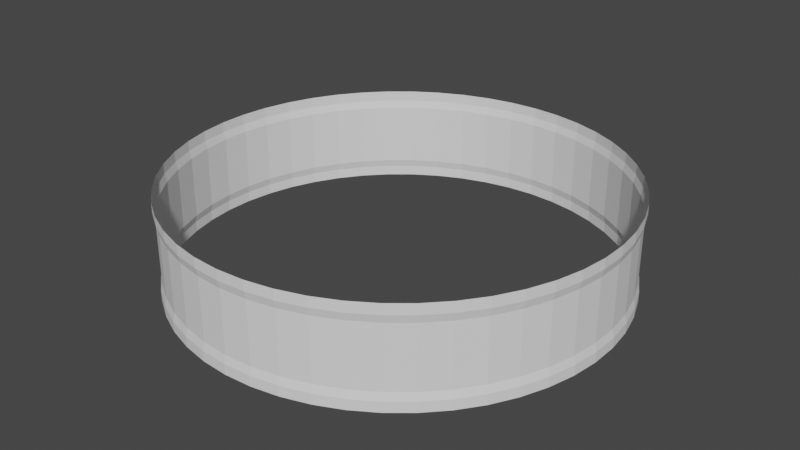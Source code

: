 # Source: tube.blend  (saved by Blender 2.92.15; exported with 4.5.12 LTS)
import bpy
from mathutils import Matrix  # noqa: F401  (used for matrix-valued properties, if any)

bpy.ops.wm.read_factory_settings(use_empty=True)
scene = bpy.context.scene
scene.name = 'Scene'

# ---- node groups
ng_auto_smooth = bpy.data.node_groups.new('Auto Smooth', 'GeometryNodeTree')
_s = ng_auto_smooth.interface.new_socket(name='Geometry', in_out='OUTPUT', socket_type='NodeSocketGeometry')
_s = ng_auto_smooth.interface.new_socket(name='Geometry', in_out='INPUT', socket_type='NodeSocketGeometry')
_s = ng_auto_smooth.interface.new_socket(name='Angle', in_out='INPUT', socket_type='NodeSocketFloat')
_s.subtype = 'ANGLE'
_s.min_value = 0.0
_s.max_value = 3.142
ng_auto_smooth.is_modifier = True
_N = ng_auto_smooth.nodes; _L = ng_auto_smooth.links
n0 = _N.new('NodeGroupOutput'); n0.name = 'Group Output'; n0.location = (480, -100)
n1 = _N.new('NodeGroupInput'); n1.name = 'Group Input'; n1.location = (-420, -300)
n2 = _N.new('NodeGroupInput'); n2.name = 'Group Input.001'; n2.location = (-60, -100)
n3 = _N.new('GeometryNodeSetShadeSmooth'); n3.name = 'Set Shade Smooth'; n3.location = (120, -100)
n3.domain = 'EDGE'
n4 = _N.new('GeometryNodeSetShadeSmooth'); n4.name = 'Set Shade Smooth.001'; n4.location = (300, -100)
n5 = _N.new('GeometryNodeInputMeshEdgeAngle'); n5.name = 'Edge Angle'; n5.location = (-420, -220)
n6 = _N.new('GeometryNodeInputEdgeSmooth'); n6.name = 'Is Edge Smooth'; n6.location = (-60, -160)
n7 = _N.new('GeometryNodeInputShadeSmooth'); n7.name = 'Is Face Smooth'; n7.location = (-240, -340)
n8 = _N.new('FunctionNodeBooleanMath'); n8.name = 'Boolean Math'; n8.location = (-60, -220)
n9 = _N.new('FunctionNodeCompare'); n9.name = 'Compare'; n9.location = (-240, -180)
n9.operation = 'LESS_EQUAL'
_L.new(n5.outputs[0], n9.inputs[0])
_L.new(n4.outputs[0], n0.inputs[0])
_L.new(n1.outputs[1], n9.inputs[1])
_L.new(n9.outputs[0], n8.inputs[0])
_L.new(n7.outputs[0], n8.inputs[1])
_L.new(n2.outputs[0], n3.inputs[0])
_L.new(n6.outputs[0], n3.inputs[1])
_L.new(n3.outputs[0], n4.inputs[0])
_L.new(n8.outputs[0], n3.inputs[2])
n0.is_active_output = True

# ---- world
world_world = bpy.data.worlds.new('World'); scene.world = world_world
world_world.use_nodes = True; world_world.node_tree.nodes.clear()
_N = world_world.node_tree.nodes; _L = world_world.node_tree.links
n0 = _N.new('ShaderNodeOutputWorld'); n0.name = 'World Output'; n0.location = (300, 300)
n1 = _N.new('ShaderNodeBackground'); n1.name = 'Background'; n1.location = (10, 300)
n1.inputs[0].default_value = (0.05088, 0.05088, 0.05088, 1.0)
_L.new(n1.outputs[0], n0.inputs[0])
n0.is_active_output = True
world_world.color = (0.05088, 0.05088, 0.05088)
world_world.use_sun_shadow = False
world_world.sun_shadow_jitter_overblur = 0.0

# ---- meshes
me_cylinder_001 = bpy.data.meshes.new('Cylinder.001')
me_cylinder_001.from_pydata([(-2.457e-09, 0.7899, -1.0), (-2.457e-09, 0.7899, 1.0), (0.099, 0.7837, -1.0), (0.099, 0.7837, 1.0), (0.1964, 0.7651, -1.0), (0.1964, 0.7651, 1.0), (0.2908, 0.7345, -1.0), (0.2908, 0.7345, 1.0), (0.3806, 0.6922, -1.0), (0.3806, 0.6922, 1.0), (0.4643, 0.6391, -1.0), (0.4643, 0.6391, 1.0), (0.5407, 0.5758, -1.0), (0.5407, 0.5758, 1.0), (0.6087, 0.5035, -1.0), (0.6087, 0.5035, 1.0), (0.667, 0.4233, -1.0), (0.667, 0.4233, 1.0), (0.7148, 0.3363, -1.0), (0.7148, 0.3363, 1.0), (0.7513, 0.2441, -1.0), (0.7513, 0.2441, 1.0), (0.7759, 0.148, -1.0), (0.7759, 0.148, 1.0), (0.7884, 0.0496, -1.0), (0.7884, 0.0496, 1.0), (0.7884, -0.0496, -1.0), (0.7884, -0.0496, 1.0), (0.7759, -0.148, -1.0), (0.7759, -0.148, 1.0), (0.7513, -0.2441, -1.0), (0.7513, -0.2441, 1.0), (0.7148, -0.3363, -1.0), (0.7148, -0.3363, 1.0), (0.667, -0.4233, -1.0), (0.667, -0.4233, 1.0), (0.6087, -0.5035, -1.0), (0.6087, -0.5035, 1.0), (0.5407, -0.5758, -1.0), (0.5407, -0.5758, 1.0), (0.4643, -0.6391, -1.0), (0.4643, -0.6391, 1.0), (0.3806, -0.6922, -1.0), (0.3806, -0.6922, 1.0), (0.2908, -0.7345, -1.0), (0.2908, -0.7345, 1.0), (0.1964, -0.7651, -1.0), (0.1964, -0.7651, 1.0), (0.099, -0.7837, -1.0), (0.099, -0.7837, 1.0), (-6.365e-07, -0.7899, -1.0), (-6.365e-07, -0.7899, 1.0), (-0.09901, -0.7837, -1.0), (-0.09901, -0.7837, 1.0), (-0.1964, -0.7651, -1.0), (-0.1964, -0.7651, 1.0), (-0.2908, -0.7345, -1.0), (-0.2908, -0.7345, 1.0), (-0.3806, -0.6922, -1.0), (-0.3806, -0.6922, 1.0), (-0.4643, -0.6391, -1.0), (-0.4643, -0.6391, 1.0), (-0.5407, -0.5758, -1.0), (-0.5407, -0.5758, 1.0), (-0.6087, -0.5035, -1.0), (-0.6087, -0.5035, 1.0), (-0.667, -0.4233, -1.0), (-0.667, -0.4233, 1.0), (-0.7148, -0.3363, -1.0), (-0.7148, -0.3363, 1.0), (-0.7513, -0.2441, -1.0), (-0.7513, -0.2441, 1.0), (-0.7759, -0.148, -1.0), (-0.7759, -0.148, 1.0), (-0.7884, -0.0496, -1.0), (-0.7884, -0.0496, 1.0), (-0.7884, 0.0496, -1.0), (-0.7884, 0.0496, 1.0), (-0.7759, 0.148, -1.0), (-0.7759, 0.148, 1.0), (-0.7513, 0.2441, -1.0), (-0.7513, 0.2441, 1.0), (-0.7148, 0.3363, -1.0), (-0.7148, 0.3363, 1.0), (-0.667, 0.4233, -1.0), (-0.667, 0.4233, 1.0), (-0.6087, 0.5035, -1.0), (-0.6087, 0.5035, 1.0), (-0.5407, 0.5758, -1.0), (-0.5407, 0.5758, 1.0), (-0.4643, 0.6391, -1.0), (-0.4643, 0.6391, 1.0), (-0.3806, 0.6922, -1.0), (-0.3806, 0.6922, 1.0), (-0.2908, 0.7345, -1.0), (-0.2908, 0.7345, 1.0), (-0.1964, 0.7651, -1.0), (-0.1964, 0.7651, 1.0), (-0.099, 0.7837, -1.0), (-0.099, 0.7837, 1.0), (-2.457e-09, 0.7899, -0.7894), (-2.457e-09, 0.7899, 0.7894), (0.099, 0.7837, 0.7894), (0.099, 0.7837, -0.7894), (0.1964, 0.7651, 0.7894), (0.1964, 0.7651, -0.7894), (0.2908, 0.7345, 0.7894), (0.2908, 0.7345, -0.7894), (0.3806, 0.6922, 0.7894), (0.3806, 0.6922, -0.7894), (0.4643, 0.6391, 0.7894), (0.4643, 0.6391, -0.7894), (0.5407, 0.5758, 0.7894), (0.5407, 0.5758, -0.7894), (0.6087, 0.5035, 0.7894), (0.6087, 0.5035, -0.7894), (0.667, 0.4233, 0.7894), (0.667, 0.4233, -0.7894), (0.7148, 0.3363, 0.7894), (0.7148, 0.3363, -0.7894), (0.7513, 0.2441, 0.7894), (0.7513, 0.2441, -0.7894), (0.7759, 0.148, 0.7894), (0.7759, 0.148, -0.7894), (0.7884, 0.0496, 0.7894), (0.7884, 0.0496, -0.7894), (0.7884, -0.0496, 0.7894), (0.7884, -0.0496, -0.7894), (0.7759, -0.148, 0.7894), (0.7759, -0.148, -0.7894), (0.7513, -0.2441, 0.7894), (0.7513, -0.2441, -0.7894), (0.7148, -0.3363, 0.7894), (0.7148, -0.3363, -0.7894), (0.667, -0.4233, 0.7894), (0.667, -0.4233, -0.7894), (0.6087, -0.5035, 0.7894), (0.6087, -0.5035, -0.7894), (0.5407, -0.5758, 0.7894), (0.5407, -0.5758, -0.7894), (0.4643, -0.6391, 0.7894), (0.4643, -0.6391, -0.7894), (0.3806, -0.6922, 0.7894), (0.3806, -0.6922, -0.7894), (0.2908, -0.7345, 0.7894), (0.2908, -0.7345, -0.7894), (0.1964, -0.7651, 0.7894), (0.1964, -0.7651, -0.7894), (0.099, -0.7837, 0.7894), (0.099, -0.7837, -0.7894), (-6.365e-07, -0.7899, 0.7894), (-6.365e-07, -0.7899, -0.7894), (-0.09901, -0.7837, 0.7894), (-0.09901, -0.7837, -0.7894), (-0.1964, -0.7651, 0.7894), (-0.1964, -0.7651, -0.7894), (-0.2908, -0.7345, 0.7894), (-0.2908, -0.7345, -0.7894), (-0.3806, -0.6922, 0.7894), (-0.3806, -0.6922, -0.7894), (-0.4643, -0.6391, 0.7894), (-0.4643, -0.6391, -0.7894), (-0.5407, -0.5758, 0.7894), (-0.5407, -0.5758, -0.7894), (-0.6087, -0.5035, 0.7894), (-0.6087, -0.5035, -0.7894), (-0.667, -0.4233, 0.7894), (-0.667, -0.4233, -0.7894), (-0.7148, -0.3363, 0.7894), (-0.7148, -0.3363, -0.7894), (-0.7513, -0.2441, 0.7894), (-0.7513, -0.2441, -0.7894), (-0.7759, -0.148, 0.7894), (-0.7759, -0.148, -0.7894), (-0.7884, -0.0496, 0.7894), (-0.7884, -0.0496, -0.7894), (-0.7884, 0.0496, 0.7894), (-0.7884, 0.0496, -0.7894), (-0.7759, 0.148, 0.7894), (-0.7759, 0.148, -0.7894), (-0.7513, 0.2441, 0.7894), (-0.7513, 0.2441, -0.7894), (-0.7148, 0.3363, 0.7894), (-0.7148, 0.3363, -0.7894), (-0.667, 0.4233, 0.7894), (-0.667, 0.4233, -0.7894), (-0.6087, 0.5035, 0.7894), (-0.6087, 0.5035, -0.7894), (-0.5407, 0.5758, 0.7894), (-0.5407, 0.5758, -0.7894), (-0.4643, 0.6391, 0.7894), (-0.4643, 0.6391, -0.7894), (-0.3806, 0.6922, 0.7894), (-0.3806, 0.6922, -0.7894), (-0.2908, 0.7345, 0.7894), (-0.2908, 0.7345, -0.7894), (-0.1964, 0.7651, 0.7894), (-0.1964, 0.7651, -0.7894), (-0.099, 0.7837, 0.7894), (-0.099, 0.7837, -0.7894), (-1.219e-08, 0.783, -0.6311), (-1.219e-08, 0.783, 0.6311), (0.09814, 0.7769, 0.6311), (0.09814, 0.7769, -0.6311), (0.1947, 0.7584, 0.6311), (0.1947, 0.7584, -0.6311), (0.2883, 0.7281, 0.6311), (0.2883, 0.7281, -0.6311), (0.3772, 0.6862, 0.6311), (0.3772, 0.6862, -0.6311), (0.4603, 0.6335, 0.6311), (0.4603, 0.6335, -0.6311), (0.536, 0.5708, 0.6311), (0.536, 0.5708, -0.6311), (0.6033, 0.4991, 0.6311), (0.6033, 0.4991, -0.6311), (0.6611, 0.4196, 0.6311), (0.6611, 0.4196, -0.6311), (0.7085, 0.3334, 0.6311), (0.7085, 0.3334, -0.6311), (0.7447, 0.242, 0.6311), (0.7447, 0.242, -0.6311), (0.7692, 0.1467, 0.6311), (0.7692, 0.1467, -0.6311), (0.7815, 0.04917, 0.6311), (0.7815, 0.04917, -0.6311), (0.7815, -0.04917, 0.6311), (0.7815, -0.04917, -0.6311), (0.7692, -0.1467, 0.6311), (0.7692, -0.1467, -0.6311), (0.7447, -0.242, 0.6311), (0.7447, -0.242, -0.6311), (0.7085, -0.3334, 0.6311), (0.7085, -0.3334, -0.6311), (0.6611, -0.4196, 0.6311), (0.6611, -0.4196, -0.6311), (0.6033, -0.4991, 0.6311), (0.6033, -0.4991, -0.6311), (0.536, -0.5708, 0.6311), (0.536, -0.5708, -0.6311), (0.4603, -0.6335, 0.6311), (0.4603, -0.6335, -0.6311), (0.3772, -0.6862, 0.6311), (0.3772, -0.6862, -0.6311), (0.2883, -0.7281, 0.6311), (0.2883, -0.7281, -0.6311), (0.1947, -0.7584, 0.6311), (0.1947, -0.7584, -0.6311), (0.09814, -0.7769, 0.6311), (0.09814, -0.7769, -0.6311), (-6.343e-07, -0.783, 0.6311), (-6.343e-07, -0.783, -0.6311), (-0.09814, -0.7769, 0.6311), (-0.09814, -0.7769, -0.6311), (-0.1947, -0.7584, 0.6311), (-0.1947, -0.7584, -0.6311), (-0.2883, -0.728, 0.6311), (-0.2883, -0.728, -0.6311), (-0.3772, -0.6862, 0.6311), (-0.3772, -0.6862, -0.6311), (-0.4603, -0.6335, 0.6311), (-0.4603, -0.6335, -0.6311), (-0.536, -0.5708, 0.6311), (-0.536, -0.5708, -0.6311), (-0.6033, -0.4991, 0.6311), (-0.6033, -0.4991, -0.6311), (-0.6611, -0.4196, 0.6311), (-0.6611, -0.4196, -0.6311), (-0.7085, -0.3334, 0.6311), (-0.7085, -0.3334, -0.6311), (-0.7447, -0.242, 0.6311), (-0.7447, -0.242, -0.6311), (-0.7692, -0.1467, 0.6311), (-0.7692, -0.1467, -0.6311), (-0.7815, -0.04917, 0.6311), (-0.7815, -0.04917, -0.6311), (-0.7815, 0.04917, 0.6311), (-0.7815, 0.04917, -0.6311), (-0.7692, 0.1467, 0.6311), (-0.7692, 0.1467, -0.6311), (-0.7447, 0.242, 0.6311), (-0.7447, 0.242, -0.6311), (-0.7085, 0.3334, 0.6311), (-0.7085, 0.3334, -0.6311), (-0.6611, 0.4196, 0.6311), (-0.6611, 0.4196, -0.6311), (-0.6033, 0.4991, 0.6311), (-0.6033, 0.4991, -0.6311), (-0.536, 0.5708, 0.6311), (-0.536, 0.5708, -0.6311), (-0.4603, 0.6335, 0.6311), (-0.4603, 0.6335, -0.6311), (-0.3772, 0.6862, 0.6311), (-0.3772, 0.6862, -0.6311), (-0.2883, 0.7281, 0.6311), (-0.2883, 0.7281, -0.6311), (-0.1947, 0.7584, 0.6311), (-0.1947, 0.7584, -0.6311), (-0.09814, 0.7769, 0.6311), (-0.09814, 0.7769, -0.6311)], [], [(100, 0, 2, 103), (103, 2, 4, 105), (105, 4, 6, 107), (107, 6, 8, 109), (109, 8, 10, 111), (111, 10, 12, 113), (115, 113, 12, 14), (117, 115, 14, 16), (119, 117, 16, 18), (121, 119, 18, 20), (123, 121, 20, 22), (125, 123, 22, 24), (127, 125, 24, 26), (129, 127, 26, 28), (129, 28, 30, 131), (133, 131, 30, 32), (135, 133, 32, 34), (135, 34, 36, 137), (139, 137, 36, 38), (141, 139, 38, 40), (143, 141, 40, 42), (145, 143, 42, 44), (147, 145, 44, 46), (149, 147, 46, 48), (151, 149, 48, 50), (153, 151, 50, 52), (155, 153, 52, 54), (157, 155, 54, 56), (159, 157, 56, 58), (161, 159, 58, 60), (161, 60, 62, 163), (163, 62, 64, 165), (165, 64, 66, 167), (167, 66, 68, 169), (169, 68, 70, 171), (171, 70, 72, 173), (173, 72, 74, 175), (175, 74, 76, 177), (177, 76, 78, 179), (179, 78, 80, 181), (181, 80, 82, 183), (183, 82, 84, 185), (185, 84, 86, 187), (187, 86, 88, 189), (189, 88, 90, 191), (191, 90, 92, 193), (193, 92, 94, 195), (195, 94, 96, 197), (197, 96, 98, 199), (199, 98, 0, 100), (99, 198, 101, 1), (169, 171, 271, 269), (97, 196, 198, 99), (118, 116, 216, 218), (95, 194, 196, 97), (170, 168, 268, 270), (93, 192, 194, 95), (119, 121, 221, 219), (91, 190, 192, 93), (171, 173, 273, 271), (89, 188, 190, 91), (120, 118, 218, 220), (87, 186, 188, 89), (172, 170, 270, 272), (85, 184, 186, 87), (121, 123, 223, 221), (83, 182, 184, 85), (173, 175, 275, 273), (81, 180, 182, 83), (122, 120, 220, 222), (79, 178, 180, 81), (174, 172, 272, 274), (77, 176, 178, 79), (123, 125, 225, 223), (75, 174, 176, 77), (175, 177, 277, 275), (73, 172, 174, 75), (124, 122, 222, 224), (71, 170, 172, 73), (176, 174, 274, 276), (69, 168, 170, 71), (125, 127, 227, 225), (67, 166, 168, 69), (177, 179, 279, 277), (65, 164, 166, 67), (126, 124, 224, 226), (63, 162, 164, 65), (178, 176, 276, 278), (61, 160, 162, 63), (127, 129, 229, 227), (61, 59, 158, 160), (179, 181, 281, 279), (59, 57, 156, 158), (128, 126, 226, 228), (57, 55, 154, 156), (180, 178, 278, 280), (55, 53, 152, 154), (129, 131, 231, 229), (53, 51, 150, 152), (181, 183, 283, 281), (51, 49, 148, 150), (130, 128, 228, 230), (49, 47, 146, 148), (182, 180, 280, 282), (47, 45, 144, 146), (131, 133, 233, 231), (45, 43, 142, 144), (183, 185, 285, 283), (43, 41, 140, 142), (132, 130, 230, 232), (41, 39, 138, 140), (184, 182, 282, 284), (39, 37, 136, 138), (133, 135, 235, 233), (35, 134, 136, 37), (185, 187, 287, 285), (35, 33, 132, 134), (134, 132, 232, 234), (33, 31, 130, 132), (186, 184, 284, 286), (29, 128, 130, 31), (135, 137, 237, 235), (29, 27, 126, 128), (187, 189, 289, 287), (27, 25, 124, 126), (136, 134, 234, 236), (25, 23, 122, 124), (188, 186, 286, 288), (23, 21, 120, 122), (137, 139, 239, 237), (21, 19, 118, 120), (189, 191, 291, 289), (19, 17, 116, 118), (138, 136, 236, 238), (17, 15, 114, 116), (190, 188, 288, 290), (15, 13, 112, 114), (139, 141, 241, 239), (11, 110, 112, 13), (191, 193, 293, 291), (9, 108, 110, 11), (140, 138, 238, 240), (7, 106, 108, 9), (192, 190, 290, 292), (5, 104, 106, 7), (141, 143, 243, 241), (3, 102, 104, 5), (193, 195, 295, 293), (1, 101, 102, 3), (142, 140, 240, 242), (298, 299, 200, 201), (296, 297, 299, 298), (294, 295, 297, 296), (292, 293, 295, 294), (290, 291, 293, 292), (288, 289, 291, 290), (286, 287, 289, 288), (284, 285, 287, 286), (282, 283, 285, 284), (280, 281, 283, 282), (278, 279, 281, 280), (276, 277, 279, 278), (274, 275, 277, 276), (272, 273, 275, 274), (270, 271, 273, 272), (268, 269, 271, 270), (266, 267, 269, 268), (264, 265, 267, 266), (262, 263, 265, 264), (260, 261, 263, 262), (260, 258, 259, 261), (258, 256, 257, 259), (256, 254, 255, 257), (254, 252, 253, 255), (252, 250, 251, 253), (250, 248, 249, 251), (248, 246, 247, 249), (246, 244, 245, 247), (244, 242, 243, 245), (242, 240, 241, 243), (240, 238, 239, 241), (238, 236, 237, 239), (234, 235, 237, 236), (234, 232, 233, 235), (232, 230, 231, 233), (228, 229, 231, 230), (228, 226, 227, 229), (226, 224, 225, 227), (224, 222, 223, 225), (222, 220, 221, 223), (220, 218, 219, 221), (218, 216, 217, 219), (216, 214, 215, 217), (214, 212, 213, 215), (210, 211, 213, 212), (208, 209, 211, 210), (206, 207, 209, 208), (204, 205, 207, 206), (202, 203, 205, 204), (201, 200, 203, 202), (117, 119, 219, 217), (168, 166, 266, 268), (116, 114, 214, 216), (167, 169, 269, 267), (115, 117, 217, 215), (166, 164, 264, 266), (114, 112, 212, 214), (165, 167, 267, 265), (113, 115, 215, 213), (164, 162, 262, 264), (112, 110, 210, 212), (163, 165, 265, 263), (111, 113, 213, 211), (162, 160, 260, 262), (110, 108, 208, 210), (161, 163, 263, 261), (109, 111, 211, 209), (160, 158, 258, 260), (108, 106, 206, 208), (159, 161, 261, 259), (107, 109, 209, 207), (158, 156, 256, 258), (106, 104, 204, 206), (157, 159, 259, 257), (105, 107, 207, 205), (156, 154, 254, 256), (104, 102, 202, 204), (155, 157, 257, 255), (103, 105, 205, 203), (154, 152, 252, 254), (102, 101, 201, 202), (153, 155, 255, 253), (100, 103, 203, 200), (152, 150, 250, 252), (151, 153, 253, 251), (150, 148, 248, 250), (149, 151, 251, 249), (101, 198, 298, 201), (148, 146, 246, 248), (199, 100, 200, 299), (147, 149, 249, 247), (198, 196, 296, 298), (146, 144, 244, 246), (197, 199, 299, 297), (145, 147, 247, 245), (196, 194, 294, 296), (144, 142, 242, 244), (195, 197, 297, 295), (143, 145, 245, 243), (194, 192, 292, 294)])
_uv = me_cylinder_001.uv_layers.new(name='UVMap')
_uv.uv.foreach_set('vector', [0.6038, 0.5371, 0.6373, 0.5371, 0.6373, 0.5529, 0.6038, 0.5529, 0.6038, 0.5529, 0.6373, 0.5529, 0.6373, 0.5687, 0.6038, 0.5687, 0.6038, 0.5687, 0.6373, 0.5687, 0.6373, 0.5845, 0.6038, 0.5845, 0.6038, 0.5845, 0.6373, 0.5845, 0.6373, 0.6003, 0.6038, 0.6003, 0.6038, 0.6003, 0.6373, 0.6003, 0.6373, 0.6161, 0.6038, 0.6161, 0.6038, 0.6161, 0.6373, 0.6161, 0.6373, 0.6319, 0.6038, 0.6319, 0.6038, 0.6477, 0.6038, 0.6319, 0.6373, 0.6319, 0.6373, 0.6477, 0.6038, 0.6635, 0.6038, 0.6477, 0.6373, 0.6477, 0.6373, 0.6635, 0.6038, 0.6793, 0.6038, 0.6635, 0.6373, 0.6635, 0.6373, 0.6793, 0.6038, 0.6951, 0.6038, 0.6793, 0.6373, 0.6793, 0.6373, 0.6951, 0.6038, 0.7109, 0.6038, 0.6951, 0.6373, 0.6951, 0.6373, 0.7109, 0.6038, 0.7267, 0.6038, 0.7109, 0.6373, 0.7109, 0.6373, 0.7267, 0.6038, 0.7425, 0.6038, 0.7267, 0.6373, 0.7267, 0.6373, 0.7425, 0.6038, 0.7583, 0.6038, 0.7425, 0.6373, 0.7425, 0.6373, 0.7583, 0.6038, 0.7583, 0.6373, 0.7583, 0.6373, 0.774, 0.6038, 0.774, 0.6038, 0.7898, 0.6038, 0.774, 0.6373, 0.774, 0.6373, 0.7898, 0.6038, 0.01596, 0.6038, 0.0001706, 0.6373, 0.0001706, 0.6373, 0.01596, 0.6038, 0.01596, 0.6373, 0.01596, 0.6373, 0.03176, 0.6038, 0.03176, 0.6038, 0.04755, 0.6038, 0.03176, 0.6373, 0.03176, 0.6373, 0.04755, 0.6038, 0.06334, 0.6038, 0.04755, 0.6373, 0.04755, 0.6373, 0.06334, 0.6038, 0.07914, 0.6038, 0.06334, 0.6373, 0.06334, 0.6373, 0.07914, 0.6038, 0.09493, 0.6038, 0.07914, 0.6373, 0.07914, 0.6373, 0.09493, 0.6038, 0.1107, 0.6038, 0.09493, 0.6373, 0.09493, 0.6373, 0.1107, 0.6038, 0.1265, 0.6038, 0.1107, 0.6373, 0.1107, 0.6373, 0.1265, 0.6038, 0.1423, 0.6038, 0.1265, 0.6373, 0.1265, 0.6373, 0.1423, 0.6038, 0.1581, 0.6038, 0.1423, 0.6373, 0.1423, 0.6373, 0.1581, 0.6038, 0.1739, 0.6038, 0.1581, 0.6373, 0.1581, 0.6373, 0.1739, 0.6038, 0.1897, 0.6038, 0.1739, 0.6373, 0.1739, 0.6373, 0.1897, 0.6038, 0.2055, 0.6038, 0.1897, 0.6373, 0.1897, 0.6373, 0.2055, 0.6038, 0.2213, 0.6038, 0.2055, 0.6373, 0.2055, 0.6373, 0.2213, 0.6038, 0.2213, 0.6373, 0.2213, 0.6373, 0.2371, 0.6038, 0.2371, 0.6038, 0.2371, 0.6373, 0.2371, 0.6373, 0.2529, 0.6038, 0.2529, 0.6038, 0.2529, 0.6373, 0.2529, 0.6373, 0.2687, 0.6038, 0.2687, 0.6038, 0.2687, 0.6373, 0.2687, 0.6373, 0.2845, 0.6038, 0.2845, 0.6038, 0.2845, 0.6373, 0.2845, 0.6373, 0.3002, 0.6038, 0.3002, 0.6038, 0.3002, 0.6373, 0.3002, 0.6373, 0.316, 0.6038, 0.316, 0.6038, 0.316, 0.6373, 0.316, 0.6373, 0.3318, 0.6038, 0.3318, 0.6038, 0.3318, 0.6373, 0.3318, 0.6373, 0.3476, 0.6038, 0.3476, 0.6038, 0.3476, 0.6373, 0.3476, 0.6373, 0.3634, 0.6038, 0.3634, 0.6038, 0.3634, 0.6373, 0.3634, 0.6373, 0.3792, 0.6038, 0.3792, 0.6038, 0.3792, 0.6373, 0.3792, 0.6373, 0.395, 0.6038, 0.395, 0.6038, 0.395, 0.6373, 0.395, 0.6373, 0.4108, 0.6038, 0.4108, 0.6038, 0.4108, 0.6373, 0.4108, 0.6373, 0.4266, 0.6038, 0.4266, 0.6038, 0.4266, 0.6373, 0.4266, 0.6373, 0.4424, 0.6038, 0.4424, 0.6038, 0.4424, 0.6373, 0.4424, 0.6373, 0.4582, 0.6038, 0.4582, 0.6038, 0.4582, 0.6373, 0.4582, 0.6373, 0.474, 0.6038, 0.474, 0.6038, 0.474, 0.6373, 0.474, 0.6373, 0.4898, 0.6038, 0.4898, 0.6038, 0.4898, 0.6373, 0.4898, 0.6373, 0.5056, 0.6038, 0.5056, 0.6038, 0.5056, 0.6373, 0.5056, 0.6373, 0.5213, 0.6038, 0.5214, 0.6038, 0.5214, 0.6373, 0.5213, 0.6373, 0.5371, 0.6038, 0.5371, 0.3189, 0.5214, 0.3525, 0.5214, 0.3525, 0.5371, 0.3189, 0.5371, 0.6038, 0.2845, 0.6038, 0.3002, 0.6038, 0.3002, 0.6038, 0.2845, 0.3189, 0.5056, 0.3525, 0.5056, 0.3525, 0.5214, 0.3189, 0.5214, 0.3525, 0.6793, 0.3525, 0.6635, 0.3525, 0.6635, 0.3525, 0.6793, 0.3189, 0.4898, 0.3524, 0.4898, 0.3525, 0.5056, 0.3189, 0.5056, 0.3525, 0.3002, 0.3525, 0.2844, 0.3525, 0.2844, 0.3525, 0.3002, 0.3189, 0.474, 0.3524, 0.474, 0.3524, 0.4898, 0.3189, 0.4898, 0.6038, 0.6793, 0.6038, 0.6951, 0.6038, 0.6951, 0.6038, 0.6793, 0.3189, 0.4582, 0.3524, 0.4582, 0.3524, 0.474, 0.3189, 0.474, 0.6038, 0.3002, 0.6038, 0.316, 0.6038, 0.316, 0.6038, 0.3002, 0.3189, 0.4424, 0.3524, 0.4424, 0.3524, 0.4582, 0.3189, 0.4582, 0.3525, 0.6951, 0.3525, 0.6793, 0.3525, 0.6793, 0.3525, 0.6951, 0.3189, 0.4266, 0.3524, 0.4266, 0.3524, 0.4424, 0.3189, 0.4424, 0.3525, 0.316, 0.3525, 0.3002, 0.3525, 0.3002, 0.3525, 0.316, 0.3189, 0.4108, 0.3524, 0.4108, 0.3524, 0.4266, 0.3189, 0.4266, 0.6038, 0.6951, 0.6038, 0.7109, 0.6038, 0.7109, 0.6038, 0.6951, 0.3189, 0.395, 0.3524, 0.395, 0.3524, 0.4108, 0.3189, 0.4108, 0.6038, 0.316, 0.6038, 0.3318, 0.6038, 0.3318, 0.6038, 0.316, 0.3189, 0.3792, 0.3524, 0.3792, 0.3524, 0.395, 0.3189, 0.395, 0.3525, 0.7109, 0.3525, 0.6951, 0.3525, 0.6951, 0.3525, 0.7109, 0.3189, 0.3634, 0.3525, 0.3634, 0.3524, 0.3792, 0.3189, 0.3792, 0.3525, 0.3318, 0.3525, 0.316, 0.3525, 0.316, 0.3525, 0.3318, 0.3189, 0.3476, 0.3525, 0.3476, 0.3525, 0.3634, 0.3189, 0.3634, 0.6038, 0.7109, 0.6038, 0.7267, 0.6038, 0.7267, 0.6038, 0.7109, 0.3189, 0.3318, 0.3525, 0.3318, 0.3525, 0.3476, 0.3189, 0.3476, 0.6038, 0.3318, 0.6038, 0.3476, 0.6038, 0.3476, 0.6038, 0.3318, 0.3189, 0.316, 0.3525, 0.316, 0.3525, 0.3318, 0.3189, 0.3318, 0.3525, 0.7267, 0.3525, 0.7109, 0.3525, 0.7109, 0.3525, 0.7267, 0.3189, 0.3002, 0.3525, 0.3002, 0.3525, 0.316, 0.3189, 0.316, 0.3525, 0.3476, 0.3525, 0.3318, 0.3525, 0.3318, 0.3525, 0.3476, 0.3189, 0.2844, 0.3525, 0.2844, 0.3525, 0.3002, 0.3189, 0.3002, 0.6038, 0.7267, 0.6038, 0.7425, 0.6038, 0.7425, 0.6038, 0.7267, 0.3189, 0.2687, 0.3525, 0.2687, 0.3525, 0.2844, 0.3189, 0.2844, 0.6038, 0.3476, 0.6038, 0.3634, 0.6038, 0.3634, 0.6038, 0.3476, 0.3189, 0.2529, 0.3525, 0.2529, 0.3525, 0.2687, 0.3189, 0.2687, 0.3525, 0.7425, 0.3525, 0.7267, 0.3525, 0.7267, 0.3525, 0.7425, 0.3189, 0.2371, 0.3525, 0.2371, 0.3525, 0.2529, 0.3189, 0.2529, 0.3525, 0.3634, 0.3525, 0.3476, 0.3525, 0.3476, 0.3525, 0.3634, 0.3189, 0.2213, 0.3525, 0.2213, 0.3525, 0.2371, 0.3189, 0.2371, 0.6038, 0.7425, 0.6038, 0.7583, 0.6038, 0.7583, 0.6038, 0.7425, 0.3189, 0.2213, 0.3189, 0.2055, 0.3525, 0.2055, 0.3525, 0.2213, 0.6038, 0.3634, 0.6038, 0.3792, 0.6038, 0.3792, 0.6038, 0.3634, 0.3189, 0.2055, 0.3189, 0.1897, 0.3525, 0.1897, 0.3525, 0.2055, 0.3525, 0.7583, 0.3525, 0.7425, 0.3525, 0.7425, 0.3525, 0.7583, 0.3189, 0.1897, 0.3189, 0.1739, 0.3525, 0.1739, 0.3525, 0.1897, 0.3524, 0.3792, 0.3525, 0.3634, 0.3525, 0.3634, 0.3524, 0.3792, 0.3189, 0.1739, 0.3189, 0.1581, 0.3525, 0.1581, 0.3525, 0.1739, 0.6038, 0.7583, 0.6038, 0.774, 0.6038, 0.774, 0.6038, 0.7583, 0.3189, 0.1581, 0.3189, 0.1423, 0.3525, 0.1423, 0.3525, 0.1581, 0.6038, 0.3792, 0.6038, 0.395, 0.6038, 0.395, 0.6038, 0.3792, 0.3189, 0.1423, 0.3189, 0.1265, 0.3525, 0.1265, 0.3525, 0.1423, 0.3525, 0.774, 0.3525, 0.7583, 0.3525, 0.7583, 0.3525, 0.774, 0.3189, 0.1265, 0.3189, 0.1107, 0.3525, 0.1107, 0.3525, 0.1265, 0.3524, 0.395, 0.3524, 0.3792, 0.3524, 0.3792, 0.3524, 0.395, 0.3189, 0.1107, 0.3189, 0.09493, 0.3525, 0.09493, 0.3525, 0.1107, 0.6038, 0.774, 0.6038, 0.7898, 0.6038, 0.7898, 0.6038, 0.774, 0.3189, 0.09493, 0.3189, 0.07914, 0.3525, 0.07914, 0.3525, 0.09493, 0.6038, 0.395, 0.6038, 0.4108, 0.6038, 0.4108, 0.6038, 0.395, 0.3189, 0.07914, 0.3189, 0.06334, 0.3525, 0.06334, 0.3525, 0.07914, 0.3525, 0.7898, 0.3525, 0.774, 0.3525, 0.774, 0.3525, 0.7898, 0.3189, 0.06334, 0.3189, 0.04755, 0.3525, 0.04755, 0.3525, 0.06334, 0.3524, 0.4108, 0.3524, 0.395, 0.3524, 0.395, 0.3524, 0.4108, 0.3189, 0.04755, 0.3189, 0.03176, 0.3525, 0.03176, 0.3525, 0.04755, 0.6038, 0.0001706, 0.6038, 0.01596, 0.6038, 0.01596, 0.6038, 0.0001706, 0.3189, 0.01596, 0.3525, 0.01596, 0.3525, 0.03176, 0.3189, 0.03176, 0.6038, 0.4108, 0.6038, 0.4266, 0.6038, 0.4266, 0.6038, 0.4108, 0.3189, 0.01596, 0.3189, 0.0001702, 0.3525, 0.0001702, 0.3525, 0.01596, 0.3525, 0.01596, 0.3525, 0.0001702, 0.3525, 0.0001702, 0.3525, 0.01596, 0.3189, 0.7898, 0.3189, 0.774, 0.3525, 0.774, 0.3525, 0.7898, 0.3524, 0.4266, 0.3524, 0.4108, 0.3524, 0.4108, 0.3524, 0.4266, 0.3189, 0.7583, 0.3525, 0.7583, 0.3525, 0.774, 0.3189, 0.774, 0.6038, 0.01596, 0.6038, 0.03176, 0.6038, 0.03176, 0.6038, 0.01596, 0.3189, 0.7583, 0.3189, 0.7425, 0.3525, 0.7425, 0.3525, 0.7583, 0.6038, 0.4266, 0.6038, 0.4424, 0.6038, 0.4424, 0.6038, 0.4266, 0.3189, 0.7425, 0.3189, 0.7267, 0.3525, 0.7267, 0.3525, 0.7425, 0.3525, 0.03176, 0.3525, 0.01596, 0.3525, 0.01596, 0.3525, 0.03176, 0.3189, 0.7267, 0.3189, 0.7109, 0.3525, 0.7109, 0.3525, 0.7267, 0.3524, 0.4424, 0.3524, 0.4266, 0.3524, 0.4266, 0.3524, 0.4424, 0.3189, 0.7109, 0.3189, 0.6951, 0.3525, 0.6951, 0.3525, 0.7109, 0.6038, 0.03176, 0.6038, 0.04755, 0.6038, 0.04755, 0.6038, 0.03176, 0.3189, 0.6951, 0.3189, 0.6793, 0.3525, 0.6793, 0.3525, 0.6951, 0.6038, 0.4424, 0.6038, 0.4582, 0.6038, 0.4582, 0.6038, 0.4424, 0.3189, 0.6793, 0.3189, 0.6635, 0.3525, 0.6635, 0.3525, 0.6793, 0.3525, 0.04755, 0.3525, 0.03176, 0.3525, 0.03176, 0.3525, 0.04755, 0.3189, 0.6635, 0.3189, 0.6477, 0.3525, 0.6477, 0.3525, 0.6635, 0.3524, 0.4582, 0.3524, 0.4424, 0.3524, 0.4424, 0.3524, 0.4582, 0.3189, 0.6477, 0.3189, 0.6319, 0.3525, 0.6319, 0.3525, 0.6477, 0.6038, 0.04755, 0.6038, 0.06334, 0.6038, 0.06334, 0.6038, 0.04755, 0.3189, 0.6161, 0.3525, 0.6161, 0.3525, 0.6319, 0.3189, 0.6319, 0.6038, 0.4582, 0.6038, 0.474, 0.6038, 0.474, 0.6038, 0.4582, 0.3189, 0.6003, 0.3525, 0.6003, 0.3525, 0.6161, 0.3189, 0.6161, 0.3525, 0.06334, 0.3525, 0.04755, 0.3525, 0.04755, 0.3525, 0.06334, 0.3189, 0.5845, 0.3525, 0.5845, 0.3525, 0.6003, 0.3189, 0.6003, 0.3524, 0.474, 0.3524, 0.4582, 0.3524, 0.4582, 0.3524, 0.474, 0.3189, 0.5687, 0.3525, 0.5687, 0.3525, 0.5845, 0.3189, 0.5845, 0.6038, 0.06334, 0.6038, 0.07914, 0.6038, 0.07914, 0.6038, 0.06334, 0.3189, 0.5529, 0.3525, 0.5529, 0.3525, 0.5687, 0.3189, 0.5687, 0.6038, 0.474, 0.6038, 0.4898, 0.6038, 0.4898, 0.6038, 0.474, 0.3189, 0.5371, 0.3525, 0.5371, 0.3525, 0.5529, 0.3189, 0.5529, 0.3525, 0.07914, 0.3525, 0.06334, 0.3525, 0.06334, 0.3525, 0.07914, 0.3525, 0.5214, 0.6038, 0.5214, 0.6038, 0.5371, 0.3525, 0.5371, 0.3525, 0.5056, 0.6038, 0.5056, 0.6038, 0.5214, 0.3525, 0.5214, 0.3524, 0.4898, 0.6038, 0.4898, 0.6038, 0.5056, 0.3525, 0.5056, 0.3524, 0.474, 0.6038, 0.474, 0.6038, 0.4898, 0.3524, 0.4898, 0.3524, 0.4582, 0.6038, 0.4582, 0.6038, 0.474, 0.3524, 0.474, 0.3524, 0.4424, 0.6038, 0.4424, 0.6038, 0.4582, 0.3524, 0.4582, 0.3524, 0.4266, 0.6038, 0.4266, 0.6038, 0.4424, 0.3524, 0.4424, 0.3524, 0.4108, 0.6038, 0.4108, 0.6038, 0.4266, 0.3524, 0.4266, 0.3524, 0.395, 0.6038, 0.395, 0.6038, 0.4108, 0.3524, 0.4108, 0.3524, 0.3792, 0.6038, 0.3792, 0.6038, 0.395, 0.3524, 0.395, 0.3525, 0.3634, 0.6038, 0.3634, 0.6038, 0.3792, 0.3524, 0.3792, 0.3525, 0.3476, 0.6038, 0.3476, 0.6038, 0.3634, 0.3525, 0.3634, 0.3525, 0.3318, 0.6038, 0.3318, 0.6038, 0.3476, 0.3525, 0.3476, 0.3525, 0.316, 0.6038, 0.316, 0.6038, 0.3318, 0.3525, 0.3318, 0.3525, 0.3002, 0.6038, 0.3002, 0.6038, 0.316, 0.3525, 0.316, 0.3525, 0.2844, 0.6038, 0.2845, 0.6038, 0.3002, 0.3525, 0.3002, 0.3525, 0.2687, 0.6038, 0.2687, 0.6038, 0.2845, 0.3525, 0.2844, 0.3525, 0.2529, 0.6038, 0.2529, 0.6038, 0.2687, 0.3525, 0.2687, 0.3525, 0.2371, 0.6038, 0.2371, 0.6038, 0.2529, 0.3525, 0.2529, 0.3525, 0.2213, 0.6038, 0.2213, 0.6038, 0.2371, 0.3525, 0.2371, 0.3525, 0.2213, 0.3525, 0.2055, 0.6038, 0.2055, 0.6038, 0.2213, 0.3525, 0.2055, 0.3525, 0.1897, 0.6038, 0.1897, 0.6038, 0.2055, 0.3525, 0.1897, 0.3525, 0.1739, 0.6038, 0.1739, 0.6038, 0.1897, 0.3525, 0.1739, 0.3525, 0.1581, 0.6038, 0.1581, 0.6038, 0.1739, 0.3525, 0.1581, 0.3525, 0.1423, 0.6038, 0.1423, 0.6038, 0.1581, 0.3525, 0.1423, 0.3525, 0.1265, 0.6038, 0.1265, 0.6038, 0.1423, 0.3525, 0.1265, 0.3525, 0.1107, 0.6038, 0.1107, 0.6038, 0.1265, 0.3525, 0.1107, 0.3525, 0.09493, 0.6038, 0.09493, 0.6038, 0.1107, 0.3525, 0.09493, 0.3525, 0.07914, 0.6038, 0.07914, 0.6038, 0.09493, 0.3525, 0.07914, 0.3525, 0.06334, 0.6038, 0.06334, 0.6038, 0.07914, 0.3525, 0.06334, 0.3525, 0.04755, 0.6038, 0.04755, 0.6038, 0.06334, 0.3525, 0.04755, 0.3525, 0.03176, 0.6038, 0.03176, 0.6038, 0.04755, 0.3525, 0.01596, 0.6038, 0.01596, 0.6038, 0.03176, 0.3525, 0.03176, 0.3525, 0.01596, 0.3525, 0.0001702, 0.6038, 0.0001706, 0.6038, 0.01596, 0.3525, 0.7898, 0.3525, 0.774, 0.6038, 0.774, 0.6038, 0.7898, 0.3525, 0.7583, 0.6038, 0.7583, 0.6038, 0.774, 0.3525, 0.774, 0.3525, 0.7583, 0.3525, 0.7425, 0.6038, 0.7425, 0.6038, 0.7583, 0.3525, 0.7425, 0.3525, 0.7267, 0.6038, 0.7267, 0.6038, 0.7425, 0.3525, 0.7267, 0.3525, 0.7109, 0.6038, 0.7109, 0.6038, 0.7267, 0.3525, 0.7109, 0.3525, 0.6951, 0.6038, 0.6951, 0.6038, 0.7109, 0.3525, 0.6951, 0.3525, 0.6793, 0.6038, 0.6793, 0.6038, 0.6951, 0.3525, 0.6793, 0.3525, 0.6635, 0.6038, 0.6635, 0.6038, 0.6793, 0.3525, 0.6635, 0.3525, 0.6477, 0.6038, 0.6477, 0.6038, 0.6635, 0.3525, 0.6477, 0.3525, 0.6319, 0.6038, 0.6319, 0.6038, 0.6477, 0.3525, 0.6161, 0.6038, 0.6161, 0.6038, 0.6319, 0.3525, 0.6319, 0.3525, 0.6003, 0.6038, 0.6003, 0.6038, 0.6161, 0.3525, 0.6161, 0.3525, 0.5845, 0.6038, 0.5845, 0.6038, 0.6003, 0.3525, 0.6003, 0.3525, 0.5687, 0.6038, 0.5687, 0.6038, 0.5845, 0.3525, 0.5845, 0.3525, 0.5529, 0.6038, 0.5529, 0.6038, 0.5687, 0.3525, 0.5687, 0.3525, 0.5371, 0.6038, 0.5371, 0.6038, 0.5529, 0.3525, 0.5529, 0.6038, 0.6635, 0.6038, 0.6793, 0.6038, 0.6793, 0.6038, 0.6635, 0.3525, 0.2844, 0.3525, 0.2687, 0.3525, 0.2687, 0.3525, 0.2844, 0.3525, 0.6635, 0.3525, 0.6477, 0.3525, 0.6477, 0.3525, 0.6635, 0.6038, 0.2687, 0.6038, 0.2845, 0.6038, 0.2845, 0.6038, 0.2687, 0.6038, 0.6477, 0.6038, 0.6635, 0.6038, 0.6635, 0.6038, 0.6477, 0.3525, 0.2687, 0.3525, 0.2529, 0.3525, 0.2529, 0.3525, 0.2687, 0.3525, 0.6477, 0.3525, 0.6319, 0.3525, 0.6319, 0.3525, 0.6477, 0.6038, 0.2529, 0.6038, 0.2687, 0.6038, 0.2687, 0.6038, 0.2529, 0.6038, 0.6319, 0.6038, 0.6477, 0.6038, 0.6477, 0.6038, 0.6319, 0.3525, 0.2529, 0.3525, 0.2371, 0.3525, 0.2371, 0.3525, 0.2529, 0.3525, 0.6319, 0.3525, 0.6161, 0.3525, 0.6161, 0.3525, 0.6319, 0.6038, 0.2371, 0.6038, 0.2529, 0.6038, 0.2529, 0.6038, 0.2371, 0.6038, 0.6161, 0.6038, 0.6319, 0.6038, 0.6319, 0.6038, 0.6161, 0.3525, 0.2371, 0.3525, 0.2213, 0.3525, 0.2213, 0.3525, 0.2371, 0.3525, 0.6161, 0.3525, 0.6003, 0.3525, 0.6003, 0.3525, 0.6161, 0.6038, 0.2213, 0.6038, 0.2371, 0.6038, 0.2371, 0.6038, 0.2213, 0.6038, 0.6003, 0.6038, 0.6161, 0.6038, 0.6161, 0.6038, 0.6003, 0.3525, 0.2213, 0.3525, 0.2055, 0.3525, 0.2055, 0.3525, 0.2213, 0.3525, 0.6003, 0.3525, 0.5845, 0.3525, 0.5845, 0.3525, 0.6003, 0.6038, 0.2055, 0.6038, 0.2213, 0.6038, 0.2213, 0.6038, 0.2055, 0.6038, 0.5845, 0.6038, 0.6003, 0.6038, 0.6003, 0.6038, 0.5845, 0.3525, 0.2055, 0.3525, 0.1897, 0.3525, 0.1897, 0.3525, 0.2055, 0.3525, 0.5845, 0.3525, 0.5687, 0.3525, 0.5687, 0.3525, 0.5845, 0.6038, 0.1897, 0.6038, 0.2055, 0.6038, 0.2055, 0.6038, 0.1897, 0.6038, 0.5687, 0.6038, 0.5845, 0.6038, 0.5845, 0.6038, 0.5687, 0.3525, 0.1897, 0.3525, 0.1739, 0.3525, 0.1739, 0.3525, 0.1897, 0.3525, 0.5687, 0.3525, 0.5529, 0.3525, 0.5529, 0.3525, 0.5687, 0.6038, 0.1739, 0.6038, 0.1897, 0.6038, 0.1897, 0.6038, 0.1739, 0.6038, 0.5529, 0.6038, 0.5687, 0.6038, 0.5687, 0.6038, 0.5529, 0.3525, 0.1739, 0.3525, 0.1581, 0.3525, 0.1581, 0.3525, 0.1739, 0.3525, 0.5529, 0.3525, 0.5371, 0.3525, 0.5371, 0.3525, 0.5529, 0.6038, 0.1581, 0.6038, 0.1739, 0.6038, 0.1739, 0.6038, 0.1581, 0.6038, 0.5371, 0.6038, 0.5529, 0.6038, 0.5529, 0.6038, 0.5371, 0.3525, 0.1581, 0.3525, 0.1423, 0.3525, 0.1423, 0.3525, 0.1581, 0.6038, 0.1423, 0.6038, 0.1581, 0.6038, 0.1581, 0.6038, 0.1423, 0.3525, 0.1423, 0.3525, 0.1265, 0.3525, 0.1265, 0.3525, 0.1423, 0.6038, 0.1265, 0.6038, 0.1423, 0.6038, 0.1423, 0.6038, 0.1265, 0.3525, 0.5371, 0.3525, 0.5214, 0.3525, 0.5214, 0.3525, 0.5371, 0.3525, 0.1265, 0.3525, 0.1107, 0.3525, 0.1107, 0.3525, 0.1265, 0.6038, 0.5214, 0.6038, 0.5371, 0.6038, 0.5371, 0.6038, 0.5214, 0.6038, 0.1107, 0.6038, 0.1265, 0.6038, 0.1265, 0.6038, 0.1107, 0.3525, 0.5214, 0.3525, 0.5056, 0.3525, 0.5056, 0.3525, 0.5214, 0.3525, 0.1107, 0.3525, 0.09493, 0.3525, 0.09493, 0.3525, 0.1107, 0.6038, 0.5056, 0.6038, 0.5214, 0.6038, 0.5214, 0.6038, 0.5056, 0.6038, 0.09493, 0.6038, 0.1107, 0.6038, 0.1107, 0.6038, 0.09493, 0.3525, 0.5056, 0.3524, 0.4898, 0.3524, 0.4898, 0.3525, 0.5056, 0.3525, 0.09493, 0.3525, 0.07914, 0.3525, 0.07914, 0.3525, 0.09493, 0.6038, 0.4898, 0.6038, 0.5056, 0.6038, 0.5056, 0.6038, 0.4898, 0.6038, 0.07914, 0.6038, 0.09493, 0.6038, 0.09493, 0.6038, 0.07914, 0.3524, 0.4898, 0.3524, 0.474, 0.3524, 0.474, 0.3524, 0.4898])
me_cylinder_001.use_remesh_fix_poles = True
me_cylinder_001.use_remesh_preserve_attributes = False
me_cylinder_001.use_mirror_vertex_groups = False
me_cylinder_001.update()

# ---- objects
ob_cylinder_001 = bpy.data.objects.new('Cylinder.001', me_cylinder_001)

# ---- transforms, parenting, visibility, modifiers, constraints
ob_cylinder_001.location = (2.805e-09, -4.172e-08, -3.573e-10)
ob_cylinder_001.scale = (11.42, 11.39, 2.0)
ob_cylinder_001.lock_scale = (True, True, True)
ob_cylinder_001.lineart.crease_threshold = 0.0
_m = ob_cylinder_001.modifiers.new('Auto Smooth', 'NODES')
_m.node_group = ng_auto_smooth
_gi = [s.identifier for s in ng_auto_smooth.interface.items_tree if s.item_type == 'SOCKET' and s.in_out == 'INPUT']
_m[_gi[1]] = 0.1239  # Angle

# ---- collection membership
scene.collection.objects.link(ob_cylinder_001)

# ---- scene / render settings (as saved in the file)
scene.frame_start = 1; scene.frame_end = 250; scene.frame_set(1)
scene.render.engine = 'BLENDER_EEVEE_NEXT'
scene.cycles.use_denoising = False
scene.cycles.samples = 128
scene.cycles.sampling_pattern = 'TABULATED_SOBOL'
scene.cycles.use_adaptive_sampling = False
scene.cycles.use_light_tree = False
scene.view_settings.view_transform = 'Filmic'
bpy.context.view_layer.update()

# ---- added for rendering (the .blend has no active camera and no usable light): camera, sun
cam_auto = bpy.data.cameras.new('AutoCamera')
cam_auto.lens = 50.0
cam_auto.sensor_width = 36.0
cam_auto.clip_end = 1000.0
ob_auto_camera = bpy.data.objects.new('AutoCamera', cam_auto)
scene.collection.objects.link(ob_auto_camera)
ob_auto_camera.location = (23.8414, -28.6097, 19.0731)
ob_auto_camera.rotation_euler = (1.09748, -7.21219e-08, 0.694738)
scene.camera = ob_auto_camera
light_auto_sun = bpy.data.lights.new('AutoSun', 'SUN')
light_auto_sun.energy = 3.0
light_auto_sun.angle = 0.0523599
ob_auto_sun = bpy.data.objects.new('AutoSun', light_auto_sun)
scene.collection.objects.link(ob_auto_sun)
ob_auto_sun.rotation_euler = (0.872665, 0.174533, 0.523599)
bpy.context.view_layer.update()
